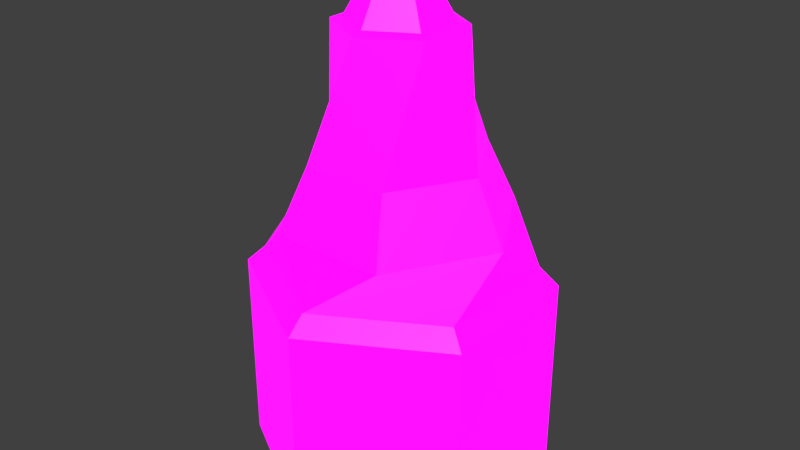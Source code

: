 # Source: HQ_Core.blend  (saved by Blender 2.80.75; exported with 4.5.12 LTS)
import bpy
from mathutils import Matrix  # noqa: F401  (used for matrix-valued properties, if any)

bpy.ops.wm.read_factory_settings(use_empty=True)
scene = bpy.context.scene
scene.name = 'Scene'

# ---- collections
col_collection_1 = bpy.data.collections.new('Collection 1'); scene.collection.children.link(col_collection_1)

# ---- images (referenced by path relative to the original .blend; pixels are not part of the script)
import os
ASSET_DIR = os.environ.get("B2B_ASSET_DIR", "")  # directory of the original .blend (textures are referenced by path, not embedded)
HERE = os.path.dirname(os.path.abspath(__file__))  # packed textures are extracted next to this script under _unpacked/

def load_image(name, relpath, width, height, colorspace="sRGB"):
    """Load a texture the original file referenced (path relative to the .blend, or extracted next to this script)."""
    p = next((c for c in (os.path.join(HERE, relpath), os.path.join(ASSET_DIR, relpath)) if relpath and os.path.exists(c)), "")
    if p:
        img = bpy.data.images.load(p, check_existing=True)
        img.name = name
    else:  # same state as the original file: an image datablock whose file is absent (Cycles renders it pink)
        img = bpy.data.images.new(name, width, height)
        img.source = "FILE"
        img.filepath = "//" + (relpath or name)
    img.colorspace_settings.name = colorspace
    return img
img_player_tech_building_pallet_psd = load_image('Player Tech Building Pallet.psd', 'Player Tech Building Pallet.psd', 1024, 1024, 'sRGB')
img_emission_pallet_psd = load_image('Emission Pallet.psd', 'Emission Pallet.psd', 1024, 1024, 'sRGB')

# ---- materials (node trees are filled in below, after node groups)
mat_material = bpy.data.materials.new('Material')
mat_material.use_transparent_shadow = False

# ---- material node trees
mat_material.use_nodes = True; mat_material.node_tree.nodes.clear()
_N = mat_material.node_tree.nodes; _L = mat_material.node_tree.links
n0 = _N.new('ShaderNodeOutputMaterial'); n0.name = 'Material Output'; n0.location = (300, 300)
n1 = _N.new('ShaderNodeBsdfPrincipled'); n1.name = 'Principled BSDF'; n1.location = (10, 300)
n1.distribution = 'GGX'
n1.subsurface_method = 'BURLEY'
n1.inputs[3].default_value = 1.45
n1.inputs[28].default_value = 1.0
n2 = _N.new('ShaderNodeTexImage'); n2.name = 'Image Texture'; n2.location = (-280, 280)
n2.image = img_player_tech_building_pallet_psd
n2.interpolation = 'Closest'
n3 = _N.new('ShaderNodeTexImage'); n3.name = 'Image Texture.001'; n3.location = (-280, -60)
n3.image = img_emission_pallet_psd
n3.interpolation = 'Closest'
_L.new(n1.outputs[0], n0.inputs[0])
_L.new(n2.outputs[0], n1.inputs[0])
_L.new(n3.outputs[0], n1.inputs[27])
n0.is_active_output = True

# ---- world
world_world = bpy.data.worlds.new('World'); scene.world = world_world
world_world.color = (0.05088, 0.05088, 0.05088)
world_world.use_sun_shadow = False
world_world.sun_shadow_jitter_overblur = 0.0
world_world.cycles.sampling_method = 'MANUAL'

# ---- meshes
me_tile = bpy.data.meshes.new('Tile')
me_tile.from_pydata([(0.0, 0.0, 0.0), (0.0, 0.0, 1.0), (0.866, 0.0, 0.5), (0.866, 0.0, -0.5), (0.0, 0.0, -1.0), (-0.866, 0.0, -0.5), (-0.866, 0.0, 0.5), (0.0, 1.436, 0.8799), (0.762, 1.436, 0.44), (0.762, 1.436, -0.44), (0.0, 1.325, -1.0), (-0.866, 1.325, -0.5), (-0.762, 1.436, 0.44), (0.866, 1.325, 0.5), (0.866, 1.325, -0.5), (0.0, 1.436, -0.8799), (-0.762, 1.436, -0.44), (-0.866, 1.325, 0.5), (0.0, 1.325, 1.0), (-0.2871, 2.986, 0.1658), (-0.2871, 2.986, -0.1658), (5.429e-08, 2.986, -0.3315), (0.2871, 2.986, -0.1658), (0.2871, 2.986, 0.1658), (3.039e-07, 2.986, 0.3315), (0.3543, 2.966, -0.2046), (6.631e-08, 2.966, -0.4091), (-0.3543, 2.966, -0.2046), (-0.3543, 2.966, 0.2046), (2.972e-07, 2.966, 0.4091), (0.3543, 2.966, 0.2046), (0.1319, 3.287, 0.07618), (3.297e-07, 3.287, 0.1524), (-0.1319, 3.287, 0.07618), (-0.1319, 3.287, -0.07618), (1.785e-07, 3.287, -0.1524), (0.1319, 3.287, -0.07618), (0.1627, 3.236, -0.09393), (1.223e-07, 3.236, -0.1879), (-0.1627, 3.236, -0.09393), (-0.1627, 3.236, 0.09393), (2.638e-07, 3.236, 0.1879), (0.1627, 3.236, 0.09393), (0.1319, 3.236, -0.07618), (1.156e-07, 3.236, -0.1524), (-0.1319, 3.236, -0.07618), (-0.1319, 3.236, 0.07618), (2.668e-07, 3.236, 0.1524), (0.1319, 3.236, 0.07618), (-0.1425, 3.287, -0.0823), (-0.1425, 3.287, 0.0823), (3.372e-07, 3.287, 0.1646), (0.1425, 3.287, -0.0823), (1.735e-07, 3.287, -0.1646), (0.1425, 3.287, 0.0823), (-0.1319, 3.287, -0.07618), (-0.1319, 3.287, 0.07618), (3.297e-07, 3.287, 0.1524), (0.1319, 3.287, -0.07618), (1.785e-07, 3.287, -0.1524), (0.1319, 3.287, 0.07618), (-0.04747, 3.323, -0.0274), (-0.04747, 3.323, 0.02741), (2.842e-07, 3.323, 0.05481), (0.04747, 3.323, -0.0274), (2.297e-07, 3.323, -0.05481), (0.04747, 3.323, 0.02741), (-0.3888, 1.738, 0.6733), (-0.2905, 2.152, 0.5031), (0.3888, 1.738, 0.6733), (0.2905, 2.152, 0.5031), (0.5809, 2.152, 1.51e-07), (0.7775, 1.738, 1.963e-07), (0.3888, 1.738, -0.6733), (0.2905, 2.152, -0.5031), (-0.3888, 1.738, -0.6733), (-0.2905, 2.152, -0.5031), (-0.5809, 2.152, -1.417e-07), (-0.7775, 1.738, -1.954e-07)], [], [(0, 2, 1), (0, 3, 2), (0, 4, 3), (0, 5, 4), (0, 6, 5), (0, 1, 6), (8, 9, 73, 72), (16, 12, 67, 78), (15, 16, 78, 75), (9, 15, 75, 73), (7, 8, 72, 69), (12, 7, 69, 67), (2, 3, 14, 13), (6, 1, 18, 17), (3, 4, 10, 14), (4, 5, 11, 10), (1, 2, 13, 18), (5, 6, 17, 11), (9, 8, 13, 14), (15, 9, 14, 10), (12, 16, 11, 17), (8, 7, 18, 13), (16, 15, 10, 11), (7, 12, 17, 18), (70, 68, 67, 69), (70, 71, 25, 30), (68, 70, 30, 29), (71, 74, 26, 25), (77, 68, 29, 28), (76, 77, 28, 27), (74, 76, 27, 26), (44, 45, 34, 35), (21, 22, 25, 26), (20, 21, 26, 27), (24, 19, 28, 29), (22, 23, 30, 25), (19, 20, 27, 28), (23, 24, 29, 30), (43, 44, 35, 36), (46, 47, 32, 33), (19, 24, 41, 40), (48, 43, 36, 31), (24, 23, 42, 41), (47, 48, 31, 32), (44, 43, 37, 38), (45, 44, 38, 39), (47, 46, 40, 41), (43, 48, 42, 37), (46, 45, 39, 40), (48, 47, 41, 42), (23, 22, 37, 42), (45, 46, 33, 34), (22, 21, 38, 37), (32, 31, 60, 57), (20, 19, 40, 39), (21, 20, 39, 38), (54, 52, 64, 66), (34, 33, 56, 55), (35, 34, 55, 59), (36, 35, 59, 58), (31, 36, 58, 60), (33, 32, 57, 56), (50, 49, 55, 56), (51, 50, 56, 57), (53, 52, 58, 59), (54, 51, 57, 60), (52, 54, 60, 58), (49, 53, 59, 55), (64, 65, 61, 62, 63, 66), (52, 53, 65, 64), (49, 50, 62, 61), (53, 49, 61, 65), (51, 54, 66, 63), (50, 51, 63, 62), (77, 78, 67, 68), (69, 72, 71, 70), (71, 72, 73, 74), (76, 74, 73, 75), (75, 78, 77, 76)])
_k = set([(1, 2), (1, 6), (2, 3), (3, 4), (4, 5), (5, 6), (7, 8), (7, 12), (8, 9), (9, 15), (10, 11), (10, 14), (11, 17), (12, 16), (13, 14), (13, 18), (15, 16), (17, 18), (19, 20), (19, 24), (20, 21), (21, 22), (22, 23), (23, 24), (25, 26), (25, 30), (26, 27), (27, 28), (28, 29), (29, 30), (31, 32), (31, 36), (32, 33), (33, 34), (34, 35), (35, 36), (37, 38), (37, 42), (38, 39), (39, 40), (40, 41), (41, 42), (43, 44), (43, 48), (44, 45), (45, 46), (46, 47), (47, 48), (49, 50), (49, 53), (50, 51), (51, 54), (52, 53), (52, 54), (55, 56), (55, 59), (56, 57), (57, 60), (58, 59), (58, 60), (61, 62), (61, 65), (62, 63), (63, 66), (64, 65), (64, 66), (67, 69), (67, 78), (68, 70), (68, 77), (69, 72), (70, 71), (71, 74), (72, 73), (73, 75), (74, 76), (75, 78), (76, 77)])
me_tile.attributes.new('sharp_edge', 'BOOLEAN', 'EDGE').data.foreach_set('value', [ (min(e.vertices), max(e.vertices)) in _k for e in me_tile.edges])
_uv = me_tile.uv_layers.new(name='UVMap')
_uv.uv.foreach_set('vector', [0.171, 0.1776, 0.3421, 0.2664, 0.171, 0.3552, 0.171, 0.1776, 0.3421, 0.08879, 0.3421, 0.2664, 0.171, 0.1776, 0.171, 0.0, 0.3421, 0.08879, 0.171, 0.1776, 0.0, 0.08879, 0.171, 0.0, 0.171, 0.1776, 0.0, 0.2664, 0.0, 0.08879, 0.171, 0.1776, 0.171, 0.3552, 0.0, 0.2664, 0.1048, 0.8313, 0.07655, 0.8207, 0.07268, 0.803, 0.09629, 0.8139, 0.05584, 0.8313, 0.02755, 0.8207, 0.02368, 0.803, 0.04729, 0.8139, 0.07152, 0.8338, 0.05584, 0.8313, 0.04729, 0.8139, 0.07268, 0.8215, 0.2079, 0.8312, 0.1813, 0.8257, 0.1742, 0.8071, 0.2019, 0.819, 0.1205, 0.8338, 0.1048, 0.8313, 0.09629, 0.8139, 0.1217, 0.8215, 0.1554, 0.8888, 0.1288, 0.8834, 0.1217, 0.8648, 0.1494, 0.8766, 0.0703, 0.8914, 0.09564, 0.8914, 0.09564, 0.9214, 0.0703, 0.9213, 0.1423, 0.8858, 0.1373, 0.866, 0.1682, 0.866, 0.1731, 0.8858, 0.1891, 0.8008, 0.194, 0.8206, 0.1631, 0.8206, 0.1582, 0.8008, 0.194, 0.8206, 0.189, 0.8402, 0.1581, 0.8402, 0.1631, 0.8206, 0.1373, 0.866, 0.1424, 0.8463, 0.1733, 0.8463, 0.1682, 0.866, 0.1986, 0.9195, 0.1733, 0.9195, 0.1733, 0.8896, 0.1986, 0.8896, 0.5677, 0.8271, 0.5677, 0.8774, 0.5577, 0.8826, 0.5577, 0.8219, 0.6162, 0.8019, 0.5677, 0.8271, 0.5577, 0.8219, 0.6162, 0.7915, 0.6646, 0.8774, 0.6646, 0.8271, 0.6747, 0.8219, 0.6747, 0.8826, 0.5677, 0.8774, 0.6162, 0.9025, 0.6162, 0.913, 0.5577, 0.8826, 0.6646, 0.8271, 0.6162, 0.8019, 0.6162, 0.7915, 0.6747, 0.8219, 0.6162, 0.9025, 0.6646, 0.8774, 0.6747, 0.8826, 0.6162, 0.913, 0.1294, 0.8945, 0.1518, 0.9041, 0.148, 0.9223, 0.1161, 0.9086, 0.1147, 0.8403, 0.09417, 0.8342, 0.09996, 0.8015, 0.1161, 0.8076, 0.1518, 0.9041, 0.1294, 0.8945, 0.1429, 0.8634, 0.155, 0.872, 0.09417, 0.8342, 0.07506, 0.8254, 0.09277, 0.7969, 0.09996, 0.8015, 0.03765, 0.8342, 0.01854, 0.8254, 0.03625, 0.7969, 0.04344, 0.8015, 0.05819, 0.8403, 0.03765, 0.8342, 0.04344, 0.8015, 0.05956, 0.8076, 0.158, 0.8573, 0.19, 0.828, 0.2034, 0.7969, 0.1612, 0.8252, 0.6195, 0.2011, 0.6254, 0.1778, 0.6345, 0.1777, 0.6286, 0.2011, 0.6062, 0.8489, 0.5495, 0.8783, 0.5362, 0.8714, 0.6062, 0.8351, 0.6629, 0.8783, 0.6062, 0.8489, 0.6062, 0.8351, 0.6219, 0.8912, 0.6062, 0.9666, 0.6629, 0.9372, 0.6762, 0.9441, 0.6062, 0.9804, 0.5495, 0.8783, 0.5495, 0.9372, 0.5362, 0.9441, 0.5362, 0.8714, 0.6629, 0.9372, 0.6629, 0.8783, 0.6219, 0.8912, 0.6762, 0.9441, 0.5495, 0.9372, 0.6062, 0.9666, 0.6062, 0.9804, 0.5362, 0.9441, 0.6254, 0.2246, 0.6195, 0.2011, 0.6286, 0.2011, 0.6345, 0.2246, 0.6103, 0.2246, 0.6044, 0.2011, 0.6136, 0.2011, 0.6195, 0.2246, 0.07881, 0.8949, 0.07603, 0.8839, 0.08827, 0.8839, 0.08984, 0.8902, 0.6444, 0.1777, 0.6444, 0.2048, 0.6345, 0.2048, 0.6345, 0.1777, 0.07603, 0.8839, 0.07881, 0.8729, 0.08984, 0.8777, 0.08827, 0.8839, 0.6044, 0.2011, 0.6103, 0.1778, 0.6195, 0.1777, 0.6136, 0.2011, 0.1899, 0.7352, 0.1899, 0.7081, 0.196, 0.705, 0.196, 0.7383, 0.1638, 0.7487, 0.1899, 0.7352, 0.196, 0.7383, 0.1638, 0.755, 0.1378, 0.7081, 0.1378, 0.7352, 0.1317, 0.7383, 0.1317, 0.705, 0.1899, 0.7081, 0.1638, 0.6946, 0.1638, 0.6883, 0.196, 0.705, 0.1378, 0.7352, 0.1638, 0.7487, 0.1638, 0.755, 0.1317, 0.7383, 0.1638, 0.6946, 0.1378, 0.7081, 0.1317, 0.705, 0.1638, 0.6883, 0.115, 0.8856, 0.115, 0.8984, 0.1037, 0.8956, 0.1037, 0.8884, 0.6542, 0.1777, 0.6542, 0.2048, 0.6444, 0.2048, 0.6444, 0.1777, 0.1578, 0.8855, 0.155, 0.8744, 0.1672, 0.8744, 0.1688, 0.8807, 0.0, 0.0, 0.0, 0.0, 0.0, 0.0, 0.0, 0.0, 0.115, 0.8729, 0.115, 0.8856, 0.1037, 0.8828, 0.1037, 0.8756, 0.155, 0.8744, 0.1578, 0.8634, 0.1688, 0.8682, 0.1672, 0.8744, 0.1317, 0.8035, 0.1317, 0.7712, 0.1535, 0.7825, 0.1535, 0.7922, 0.0, 0.0, 0.0, 0.0, 0.0, 0.0, 0.0, 0.0, 0.0, 0.0, 0.0, 0.0, 0.0, 0.0, 0.0, 0.0, 0.0, 0.0, 0.0, 0.0, 0.0, 0.0, 0.0, 0.0, 0.0, 0.0, 0.0, 0.0, 0.0, 0.0, 0.0, 0.0, 0.0, 0.0, 0.0, 0.0, 0.0, 0.0, 0.0, 0.0, 0.1875, 0.7619, 0.2186, 0.7781, 0.2135, 0.7807, 0.1875, 0.7672, 0.1563, 0.7781, 0.1875, 0.7619, 0.1875, 0.7672, 0.1614, 0.7807, 0.2186, 0.8104, 0.1875, 0.8266, 0.1875, 0.8213, 0.2135, 0.8078, 0.1563, 0.8104, 0.1563, 0.7781, 0.1614, 0.7807, 0.1614, 0.8078, 0.1875, 0.8266, 0.1563, 0.8104, 0.1614, 0.8078, 0.1875, 0.8213, 0.2186, 0.7781, 0.2186, 0.8104, 0.2135, 0.8078, 0.2135, 0.7807, 0.1535, 0.7825, 0.1628, 0.7776, 0.1722, 0.7825, 0.1722, 0.7922, 0.1628, 0.7971, 0.1535, 0.7922, 0.1317, 0.7712, 0.1628, 0.755, 0.1628, 0.7776, 0.1535, 0.7825, 0.194, 0.7712, 0.194, 0.8035, 0.1722, 0.7922, 0.1722, 0.7825, 0.1628, 0.755, 0.194, 0.7712, 0.1722, 0.7825, 0.1628, 0.7776, 0.1628, 0.8197, 0.1317, 0.8035, 0.1535, 0.7922, 0.1628, 0.7971, 0.194, 0.8035, 0.1628, 0.8197, 0.1628, 0.7971, 0.1722, 0.7922, 0.03765, 0.8342, 0.03028, 0.8498, 0.148, 0.9223, 0.01854, 0.8254, 0.1161, 0.8586, 0.0868, 0.8498, 0.09417, 0.8342, 0.1147, 0.8403, 0.09417, 0.8342, 0.0868, 0.8498, 0.1542, 0.8755, 0.07506, 0.8254, 0.19, 0.828, 0.158, 0.8573, 0.1542, 0.8755, 0.1766, 0.842, 0.05956, 0.8586, 0.03028, 0.8498, 0.03765, 0.8342, 0.05819, 0.8403])
me_tile.materials.append(mat_material)
me_tile.use_remesh_preserve_volume = False
me_tile.use_remesh_preserve_attributes = False
me_tile.use_mirror_vertex_groups = False
me_tile.update()
me_tile.normals_split_custom_set([tuple(v) for v in zip(*[iter([0.0, -1.0, 0.0, 0.0, -1.0, 0.0, 0.0, -1.0, 0.0, 0.0, -1.0, 0.0, 0.0, -1.0, 0.0, 0.0, -1.0, 0.0, 0.0, -1.0, 0.0, 0.0, -1.0, 0.0, 0.0, -1.0, 0.0, 0.0, -1.0, 0.0, 0.0, -1.0, 0.0, 0.0, -1.0, 0.0, 0.0, -1.0, 0.0, 0.0, -1.0, 0.0, 0.0, -1.0, 0.0, 0.0, -1.0, 0.0, 0.0, -1.0, 0.0, 0.0, -1.0, 0.0, 0.9281, 0.291, -0.2323, 0.9281, 0.291, -0.2323, 0.9281, 0.291, -0.2323, 0.9281, 0.291, -0.2323, -0.9281, 0.291, 0.2323, -0.9281, 0.291, 0.2323, -0.9281, 0.291, 0.2323, -0.9281, 0.291, 0.2323, -0.6652, 0.291, -0.6876, -0.6652, 0.291, -0.6876, -0.6652, 0.291, -0.6876, -0.6652, 0.291, -0.6876, 0.2629, 0.291, -0.9199, 0.2629, 0.291, -0.9199, 0.2629, 0.291, -0.9199, 0.2629, 0.291, -0.9199, 0.6652, 0.291, 0.6876, 0.6652, 0.291, 0.6876, 0.6652, 0.291, 0.6876, 0.6652, 0.291, 0.6876, -0.2629, 0.291, 0.9199, -0.2629, 0.291, 0.9199, -0.2629, 0.291, 0.9199, -0.2629, 0.291, 0.9199, 1.0, 0.0, 0.0, 1.0, 0.0, 0.0, 1.0, 0.0, 0.0, 1.0, 0.0, 0.0, -0.5, 0.0, 0.866, -0.5, 0.0, 0.866, -0.5, 0.0, 0.866, -0.5, 0.0, 0.866, 0.5, 0.0, -0.866, 0.5, 0.0, -0.866, 0.5, 0.0, -0.866, 0.5, 0.0, -0.866, -0.5, 0.0, -0.866, -0.5, 0.0, -0.866, -0.5, 0.0, -0.866, -0.5, 0.0, -0.866, 0.5, 0.0, 0.866, 0.5, 0.0, 0.866, 0.5, 0.0, 0.866, 0.5, 0.0, 0.866, -1.0, 0.0, 0.0, -1.0, 0.0, 0.0, -1.0, 0.0, 0.0, -1.0, 0.0, 0.0, 0.728, 0.6856, 0.0, 0.728, 0.6856, 0.0, 0.728, 0.6856, 0.0, 0.728, 0.6856, 0.0, 0.364, 0.6856, -0.6304, 0.364, 0.6856, -0.6304, 0.364, 0.6856, -0.6304, 0.364, 0.6856, -0.6304, -0.728, 0.6856, 0.0, -0.728, 0.6856, 0.0, -0.728, 0.6856, 0.0, -0.728, 0.6856, 0.0, 0.364, 0.6856, 0.6304, 0.364, 0.6856, 0.6304, 0.364, 0.6856, 0.6304, 0.364, 0.6856, 0.6304, -0.364, 0.6856, -0.6304, -0.364, 0.6856, -0.6304, -0.364, 0.6856, -0.6304, -0.364, 0.6856, -0.6304, -0.364, 0.6856, 0.6304, -0.364, 0.6856, 0.6304, -0.364, 0.6856, 0.6304, -0.364, 0.6856, 0.6304, -1.96e-07, 0.3802, 0.9249, -1.96e-07, 0.3802, 0.9249, -1.96e-07, 0.3802, 0.9249, -1.96e-07, 0.3802, 0.9249, 0.9363, 0.1857, 0.2981, 0.9363, 0.1857, 0.2981, 0.9363, 0.1857, 0.2981, 0.9363, 0.1857, 0.2981, 0.21, 0.1857, 0.9599, 0.21, 0.1857, 0.9599, 0.21, 0.1857, 0.9599, 0.21, 0.1857, 0.9599, 0.7263, 0.1857, -0.6618, 0.7263, 0.1857, -0.6618, 0.7263, 0.1857, -0.6618, 0.7263, 0.1857, -0.6618, -0.7263, 0.1857, 0.6618, -0.7263, 0.1857, 0.6618, -0.7263, 0.1857, 0.6618, -0.7263, 0.1857, 0.6618, -0.9363, 0.1857, -0.2981, -0.9363, 0.1857, -0.2981, -0.9363, 0.1857, -0.2981, -0.9363, 0.1857, -0.2981, -0.21, 0.1857, -0.9599, -0.21, 0.1857, -0.9599, -0.21, 0.1857, -0.9599, -0.21, 0.1857, -0.9599, -0.5, 2.063e-06, -0.866, -0.5, 2.063e-06, -0.866, -0.5, 2.063e-06, -0.866, -0.5, 2.063e-06, -0.866, 0.1433, 0.9581, -0.2482, 0.1433, 0.9581, -0.2482, 0.1433, 0.9581, -0.2482, 0.1433, 0.9581, -0.2482, -0.1433, 0.9581, -0.2482, -0.1433, 0.9581, -0.2482, -0.1433, 0.9581, -0.2482, -0.1433, 0.9581, -0.2482, -0.1433, 0.9581, 0.2482, -0.1433, 0.9581, 0.2482, -0.1433, 0.9581, 0.2482, -0.1433, 0.9581, 0.2482, 0.2866, 0.9581, -1.168e-07, 0.2866, 0.9581, -1.168e-07, 0.2866, 0.9581, -1.168e-07, 0.2866, 0.9581, -1.168e-07, -0.2866, 0.9581, 2.336e-07, -0.2866, 0.9581, 2.336e-07, -0.2866, 0.9581, 2.336e-07, -0.2866, 0.9581, 2.336e-07, 0.1433, 0.9581, 0.2482, 0.1433, 0.9581, 0.2482, 0.1433, 0.9581, 0.2482, 0.1433, 0.9581, 0.2482, 0.5, 8.493e-07, -0.866, 0.5, 8.493e-07, -0.866, 0.5, 8.493e-07, -0.866, 0.5, 8.493e-07, -0.866, -0.5, -9.099e-07, 0.866, -0.5, -9.099e-07, 0.866, -0.5, -9.099e-07, 0.866, -0.5, -9.099e-07, 0.866, -0.4477, 0.4454, 0.7754, -0.4477, 0.4454, 0.7754, -0.4477, 0.4454, 0.7754, -0.4477, 0.4454, 0.7754, 1.0, -1.213e-06, -1.956e-07, 1.0, -1.213e-06, -1.956e-07, 1.0, -1.213e-06, -1.956e-07, 1.0, -1.213e-06, -1.956e-07, 0.4477, 0.4454, 0.7754, 0.4477, 0.4454, 0.7754, 0.4477, 0.4454, 0.7754, 0.4477, 0.4454, 0.7754, 0.5, -2.063e-06, 0.866, 0.5, -2.063e-06, 0.866, 0.5, -2.063e-06, 0.866, 0.5, -2.063e-06, 0.866, 1.214e-06, 1.0, 1.139e-05, 1.214e-06, 1.0, 1.139e-05, 1.214e-06, 1.0, 1.139e-05, 1.214e-06, 1.0, 1.139e-05, 0.0, 1.0, -1.139e-05, 0.0, 1.0, -1.139e-05, 0.0, 1.0, -1.139e-05, 0.0, 1.0, -1.139e-05, 0.0, 1.0, 0.0, 0.0, 1.0, 0.0, 0.0, 1.0, 0.0, 0.0, 1.0, 0.0, 0.0, 1.0, -1.503e-06, 0.0, 1.0, -1.503e-06, 0.0, 1.0, -1.503e-06, 0.0, 1.0, -1.503e-06, 0.0, 1.0, -1.189e-06, 0.0, 1.0, -1.189e-06, 0.0, 1.0, -1.189e-06, 0.0, 1.0, -1.189e-06, 0.0, 1.0, 0.0, 0.0, 1.0, 0.0, 0.0, 1.0, 0.0, 0.0, 1.0, 0.0, 0.8953, 0.4454, -9.706e-08, 0.8953, 0.4454, -9.706e-08, 0.8953, 0.4454, -9.706e-08, 0.8953, 0.4454, -9.706e-08, -1.0, 1.213e-06, 4.89e-07, -1.0, 1.213e-06, 4.89e-07, -1.0, 1.213e-06, 4.89e-07, -1.0, 1.213e-06, 4.89e-07, 0.4477, 0.4454, -0.7754, 0.4477, 0.4454, -0.7754, 0.4477, 0.4454, -0.7754, 0.4477, 0.4454, -0.7754, 0.0, 0.0, 1.0, 0.0, 0.0, 1.0, 0.0, 0.0, 1.0, 0.0, 0.0, 1.0, -0.8953, 0.4454, 2.912e-07, -0.8953, 0.4454, 2.912e-07, -0.8953, 0.4454, 2.912e-07, -0.8953, 0.4454, 2.912e-07, -0.4477, 0.4454, -0.7754, -0.4477, 0.4454, -0.7754, -0.4477, 0.4454, -0.7754, -0.4477, 0.4454, -0.7754, 0.3609, 0.9326, 9.015e-07, 0.3609, 0.9326, 9.015e-07, 0.3609, 0.9326, 9.015e-07, 0.3609, 0.9326, 9.015e-07, 0.0, 0.0, 0.0, 0.0, 0.0, 0.0, 0.0, 0.0, 0.0, 0.0, 0.0, 0.0, 0.0, 0.0, 1.0, 0.0, 0.0, 1.0, 0.0, 0.0, 1.0, 0.0, 0.0, 1.0, 0.0, 0.0, 1.0, 0.0, 0.0, 1.0, 0.0, 0.0, 1.0, 0.0, 0.0, 1.0, 0.0, 0.0, 0.0, 0.0, 0.0, 0.0, 0.0, 0.0, 0.0, 0.0, 0.0, 0.0, 0.0, 0.0, 1.0, 0.0, 0.0, 1.0, 0.0, 0.0, 1.0, 0.0, 0.0, 1.0, 0.0, -1.0, 5.938e-07, 0.0, -1.0, 5.938e-07, 0.0, -1.0, 5.938e-07, 0.0, -1.0, 5.938e-07, 0.0, -1.0, 0.0, 0.0, -1.0, 0.0, 0.0, -1.0, 0.0, 0.0, -1.0, 0.0, -1.303e-06, -1.0, 1.774e-05, -1.303e-06, -1.0, 1.774e-05, -1.303e-06, -1.0, 1.774e-05, -1.303e-06, -1.0, 1.774e-05, 0.0, -1.0, -1.774e-05, 0.0, -1.0, -1.774e-05, 0.0, -1.0, -1.774e-05, 0.0, -1.0, -1.774e-05, -5.287e-13, -1.0, 2.867e-06, -5.287e-13, -1.0, 2.867e-06, -5.287e-13, -1.0, 2.867e-06, -5.287e-13, -1.0, 2.867e-06, 0.0, -1.0, -1.774e-05, 0.0, -1.0, -1.774e-05, 0.0, -1.0, -1.774e-05, 0.0, -1.0, -1.774e-05, 0.0, 1.0, 0.0, 0.0, 1.0, 0.0, 0.0, 1.0, 0.0, 0.0, 1.0, 0.0, 0.0, 1.0, 0.0, 0.0, 1.0, 0.0, 0.1804, 0.9326, -0.3125, 0.1804, 0.9326, -0.3125, 0.1804, 0.9326, -0.3125, 0.1804, 0.9326, -0.3125, -0.3608, 0.9326, 1.313e-06, -0.3608, 0.9326, 1.313e-06, -0.3608, 0.9326, 1.313e-06, -0.3608, 0.9326, 1.313e-06, -0.1804, 0.9326, -0.3125, -0.1804, 0.9326, -0.3125, -0.1804, 0.9326, -0.3125, -0.1804, 0.9326, -0.3125, 0.1804, 0.9326, 0.3125, 0.1804, 0.9326, 0.3125, 0.1804, 0.9326, 0.3125, 0.1804, 0.9326, 0.3125, -0.1804, 0.9326, 0.3125, -0.1804, 0.9326, 0.3125, -0.1804, 0.9326, 0.3125, -0.1804, 0.9326, 0.3125, -0.801, 0.3802, 0.4624, -0.801, 0.3802, 0.4624, -0.801, 0.3802, 0.4624, -0.801, 0.3802, 0.4624, 0.801, 0.3802, 0.4624, 0.801, 0.3802, 0.4624, 0.801, 0.3802, 0.4624, 0.801, 0.3802, 0.4624, 0.801, 0.3802, -0.4624, 0.801, 0.3802, -0.4624, 0.801, 0.3802, -0.4624, 0.801, 0.3802, -0.4624, 1.96e-07, 0.3802, -0.9249, 1.96e-07, 0.3802, -0.9249, 1.96e-07, 0.3802, -0.9249, 1.96e-07, 0.3802, -0.9249, -0.801, 0.3802, -0.4624, -0.801, 0.3802, -0.4624, -0.801, 0.3802, -0.4624, -0.801, 0.3802, -0.4624])] * 3)])

# ---- objects
ob_hq_core = bpy.data.objects.new('HQ Core', me_tile)

# ---- transforms, parenting, visibility, modifiers, constraints
ob_hq_core.location = (0.0, 0.0, 0.0)
ob_hq_core.rotation_euler = (1.571, -0.0, 0.0)
ob_hq_core.lineart.crease_threshold = 0.0

# ---- collection membership
col_collection_1.objects.link(ob_hq_core)

# ---- scene / render settings (as saved in the file)
scene.frame_start = 1; scene.frame_end = 250; scene.frame_set(19)
scene.render.engine = 'BLENDER_EEVEE_NEXT'
scene.render.resolution_percentage = 50
scene.render.dither_intensity = 0.0
scene.cycles.use_denoising = False
scene.cycles.samples = 128
scene.cycles.sampling_pattern = 'TABULATED_SOBOL'
scene.cycles.use_adaptive_sampling = False
scene.cycles.use_light_tree = False
scene.cycles.blur_glossy = 0.0
scene.cycles.sample_clamp_indirect = 0.0
scene.view_settings.view_transform = 'Standard'
bpy.context.view_layer.update()

# ---- added for rendering (the .blend has no active camera and no usable light): camera, sun
cam_auto = bpy.data.cameras.new('AutoCamera')
cam_auto.lens = 50.0
cam_auto.sensor_width = 36.0
cam_auto.clip_end = 1000.0
ob_auto_camera = bpy.data.objects.new('AutoCamera', cam_auto)
scene.collection.objects.link(ob_auto_camera)
ob_auto_camera.location = (3.9303, -4.71636, 4.80594)
ob_auto_camera.rotation_euler = (1.09748, -7.21219e-08, 0.694738)
scene.camera = ob_auto_camera
light_auto_sun = bpy.data.lights.new('AutoSun', 'SUN')
light_auto_sun.energy = 3.0
light_auto_sun.angle = 0.0523599
ob_auto_sun = bpy.data.objects.new('AutoSun', light_auto_sun)
scene.collection.objects.link(ob_auto_sun)
ob_auto_sun.rotation_euler = (0.872665, 0.174533, 0.523599)
bpy.context.view_layer.update()
